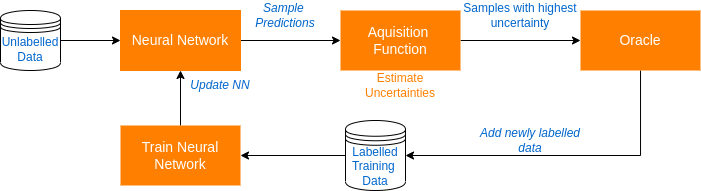

The diagram above was exported from draw.io. Its source (the exported page's mxGraphModel, read from the mxfile embedded in the PNG):
<mxGraphModel dx="813" dy="517" grid="1" gridSize="10" guides="1" tooltips="1" connect="1" arrows="1" fold="1" page="1" pageScale="1" pageWidth="850" pageHeight="1100" math="0" shadow="0">
  <root>
    <mxCell id="0" />
    <mxCell id="1" parent="0" />
    <mxCell id="2" style="edgeStyle=orthogonalEdgeStyle;rounded=0;orthogonalLoop=1;jettySize=auto;html=1;entryX=0;entryY=0.5;entryDx=0;entryDy=0;" edge="1" source="3" target="5" parent="1">
      <mxGeometry relative="1" as="geometry">
        <mxPoint x="450" y="300" as="targetPoint" />
        <Array as="points" />
      </mxGeometry>
    </mxCell>
    <mxCell id="3" value="&lt;font color=&quot;#ffffff&quot; style=&quot;font-size: 14px&quot;&gt;Neural Network&lt;/font&gt;" style="rounded=0;whiteSpace=wrap;html=1;strokeColor=#FF8000;fillColor=#FF8000;" vertex="1" parent="1">
      <mxGeometry x="200" y="270" width="120" height="60" as="geometry" />
    </mxCell>
    <mxCell id="4" style="edgeStyle=orthogonalEdgeStyle;rounded=0;orthogonalLoop=1;jettySize=auto;html=1;" edge="1" source="5" target="8" parent="1">
      <mxGeometry relative="1" as="geometry" />
    </mxCell>
    <mxCell id="5" value="&lt;font color=&quot;#ffffff&quot; style=&quot;font-size: 14px&quot;&gt;Aquisition&amp;nbsp;&lt;br&gt;Function&lt;/font&gt;" style="rounded=0;whiteSpace=wrap;html=1;strokeColor=none;fillColor=#FF8000;" vertex="1" parent="1">
      <mxGeometry x="420" y="270" width="120" height="60" as="geometry" />
    </mxCell>
    <mxCell id="6" value="&lt;font color=&quot;#ff8000&quot;&gt;Estimate Uncertainties&lt;/font&gt;" style="text;html=1;strokeColor=none;fillColor=none;align=center;verticalAlign=middle;whiteSpace=wrap;rounded=0;" vertex="1" parent="1">
      <mxGeometry x="420" y="330" width="120" height="30" as="geometry" />
    </mxCell>
    <mxCell id="7" style="edgeStyle=orthogonalEdgeStyle;rounded=0;orthogonalLoop=1;jettySize=auto;html=1;entryX=1;entryY=0.5;entryDx=0;entryDy=0;fontColor=#000000;" edge="1" source="8" target="14" parent="1">
      <mxGeometry relative="1" as="geometry">
        <Array as="points">
          <mxPoint x="720" y="415" />
        </Array>
      </mxGeometry>
    </mxCell>
    <mxCell id="8" value="&lt;font color=&quot;#ffffff&quot; style=&quot;font-size: 14px&quot;&gt;Oracle&lt;/font&gt;" style="rounded=0;whiteSpace=wrap;html=1;strokeColor=none;fillColor=#FF8000;" vertex="1" parent="1">
      <mxGeometry x="660" y="270" width="120" height="60" as="geometry" />
    </mxCell>
    <mxCell id="9" value="&lt;font color=&quot;#0066cc&quot;&gt;Samples with highest uncertainty&lt;/font&gt;" style="text;html=1;strokeColor=none;fillColor=none;align=center;verticalAlign=middle;whiteSpace=wrap;rounded=0;" vertex="1" parent="1">
      <mxGeometry x="540" y="260" width="120" height="30" as="geometry" />
    </mxCell>
    <mxCell id="10" value="&lt;font color=&quot;#0066cc&quot;&gt;Sample &lt;br&gt;Predictions&lt;/font&gt;" style="text;html=1;strokeColor=none;fillColor=none;align=center;verticalAlign=middle;whiteSpace=wrap;rounded=0;fontStyle=2" vertex="1" parent="1">
      <mxGeometry x="305" y="260" width="120" height="30" as="geometry" />
    </mxCell>
    <mxCell id="11" style="edgeStyle=orthogonalEdgeStyle;rounded=0;orthogonalLoop=1;jettySize=auto;html=1;entryX=0;entryY=0.5;entryDx=0;entryDy=0;fontColor=#000000;" edge="1" source="12" target="3" parent="1">
      <mxGeometry relative="1" as="geometry" />
    </mxCell>
    <mxCell id="12" value="Unlabelled&lt;br&gt;Data" style="shape=datastore;whiteSpace=wrap;html=1;fontColor=#0066CC;" vertex="1" parent="1">
      <mxGeometry x="80" y="270" width="60" height="60" as="geometry" />
    </mxCell>
    <mxCell id="13" style="edgeStyle=orthogonalEdgeStyle;rounded=0;orthogonalLoop=1;jettySize=auto;html=1;fontColor=#000000;entryX=1;entryY=0.5;entryDx=0;entryDy=0;" edge="1" source="14" target="16" parent="1">
      <mxGeometry relative="1" as="geometry">
        <mxPoint x="260" y="430" as="targetPoint" />
      </mxGeometry>
    </mxCell>
    <mxCell id="14" value="Labelled Training&amp;nbsp;&lt;br&gt;Data" style="shape=datastore;whiteSpace=wrap;html=1;fontColor=#0066CC;" vertex="1" parent="1">
      <mxGeometry x="425" y="380" width="60" height="70" as="geometry" />
    </mxCell>
    <mxCell id="15" style="edgeStyle=orthogonalEdgeStyle;rounded=0;orthogonalLoop=1;jettySize=auto;html=1;entryX=0.5;entryY=1;entryDx=0;entryDy=0;fontColor=#000000;" edge="1" source="16" target="3" parent="1">
      <mxGeometry relative="1" as="geometry" />
    </mxCell>
    <mxCell id="16" value="&lt;font color=&quot;#ffffff&quot; style=&quot;font-size: 14px&quot;&gt;Train Neural Network&lt;/font&gt;" style="rounded=0;whiteSpace=wrap;html=1;strokeColor=none;fillColor=#FF8000;" vertex="1" parent="1">
      <mxGeometry x="200" y="385" width="120" height="60" as="geometry" />
    </mxCell>
    <mxCell id="17" value="&lt;font color=&quot;#0066cc&quot;&gt;Add newly labelled data&lt;/font&gt;" style="text;html=1;strokeColor=none;fillColor=none;align=center;verticalAlign=middle;whiteSpace=wrap;rounded=0;fontStyle=2" vertex="1" parent="1">
      <mxGeometry x="550" y="385" width="120" height="30" as="geometry" />
    </mxCell>
    <mxCell id="18" value="&lt;font color=&quot;#0066cc&quot;&gt;Update NN&lt;/font&gt;" style="text;html=1;strokeColor=none;fillColor=none;align=center;verticalAlign=middle;whiteSpace=wrap;rounded=0;fontStyle=2" vertex="1" parent="1">
      <mxGeometry x="240" y="330" width="120" height="30" as="geometry" />
    </mxCell>
  </root>
</mxGraphModel>